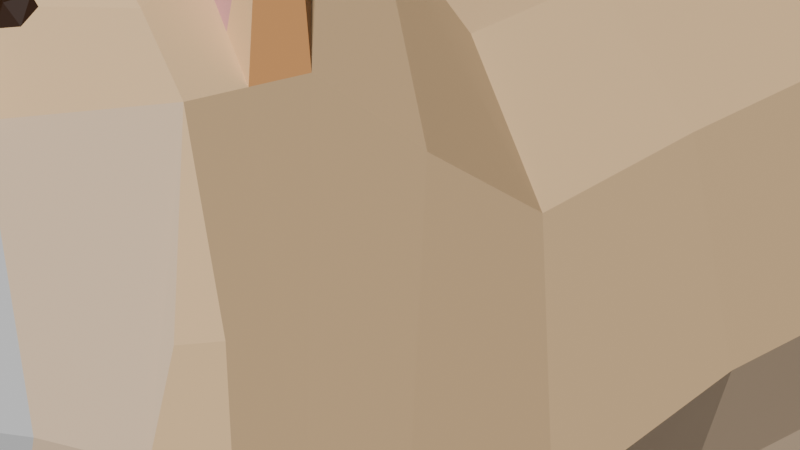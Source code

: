 # Source: pomeranian.blend  (saved by Blender 4.3.34; exported with 4.5.12 LTS)
import bpy
from mathutils import Matrix  # noqa: F401  (used for matrix-valued properties, if any)

bpy.ops.wm.read_factory_settings(use_empty=True)
scene = bpy.context.scene
scene.name = 'Scene'

# ---- collections
col_collection = bpy.data.collections.new('Collection'); scene.collection.children.link(col_collection)

# ---- materials (node trees are filled in below, after node groups)
mat_material = bpy.data.materials.new('Material')
mat_pink = bpy.data.materials.new('pink')
mat_ginger = bpy.data.materials.new('ginger')
mat_dark_ginger = bpy.data.materials.new('dark ginger')
mat_black = bpy.data.materials.new('black')
mat_dark_brown = bpy.data.materials.new('dark brown')
mat_light_ginger = bpy.data.materials.new('light ginger')
mat_cream = bpy.data.materials.new('cream')

# ---- material node trees
mat_material.use_nodes = True; mat_material.node_tree.nodes.clear()
_N = mat_material.node_tree.nodes; _L = mat_material.node_tree.links
n0 = _N.new('ShaderNodeBsdfPrincipled'); n0.name = 'Principled BSDF'; n0.location = (10, 300)
n1 = _N.new('ShaderNodeOutputMaterial'); n1.name = 'Material Output'; n1.location = (300, 300)
_L.new(n0.outputs[0], n1.inputs[0])
n1.is_active_output = True
mat_pink.use_nodes = True; mat_pink.node_tree.nodes.clear()
_N = mat_pink.node_tree.nodes; _L = mat_pink.node_tree.links
n0 = _N.new('ShaderNodeBsdfPrincipled'); n0.name = 'Principled BSDF'; n0.location = (10, 300)
n0.inputs[0].default_value = (0.8004, 0.3853, 0.3853, 1.0)
n1 = _N.new('ShaderNodeOutputMaterial'); n1.name = 'Material Output'; n1.location = (300, 300)
_L.new(n0.outputs[0], n1.inputs[0])
n1.is_active_output = True
mat_ginger.use_nodes = True; mat_ginger.node_tree.nodes.clear()
_N = mat_ginger.node_tree.nodes; _L = mat_ginger.node_tree.links
n0 = _N.new('ShaderNodeBsdfPrincipled'); n0.name = 'Principled BSDF'; n0.location = (10, 300)
n0.inputs[0].default_value = (1.0, 0.6724, 0.3613, 1.0)
n1 = _N.new('ShaderNodeOutputMaterial'); n1.name = 'Material Output'; n1.location = (300, 300)
_L.new(n0.outputs[0], n1.inputs[0])
n1.is_active_output = True
mat_dark_ginger.use_nodes = True; mat_dark_ginger.node_tree.nodes.clear()
_N = mat_dark_ginger.node_tree.nodes; _L = mat_dark_ginger.node_tree.links
n0 = _N.new('ShaderNodeBsdfPrincipled'); n0.name = 'Principled BSDF'; n0.location = (10, 300)
n0.inputs[0].default_value = (0.9857, 0.4635, 0.1687, 1.0)
n1 = _N.new('ShaderNodeOutputMaterial'); n1.name = 'Material Output'; n1.location = (300, 300)
_L.new(n0.outputs[0], n1.inputs[0])
n1.is_active_output = True
mat_black.use_nodes = True; mat_black.node_tree.nodes.clear()
_N = mat_black.node_tree.nodes; _L = mat_black.node_tree.links
n0 = _N.new('ShaderNodeBsdfPrincipled'); n0.name = 'Principled BSDF'; n0.location = (10, 300)
n0.inputs[0].default_value = (0.0, 0.0, 0.0, 1.0)
n1 = _N.new('ShaderNodeOutputMaterial'); n1.name = 'Material Output'; n1.location = (300, 300)
_L.new(n0.outputs[0], n1.inputs[0])
n1.is_active_output = True
mat_dark_brown.use_nodes = True; mat_dark_brown.node_tree.nodes.clear()
_N = mat_dark_brown.node_tree.nodes; _L = mat_dark_brown.node_tree.links
n0 = _N.new('ShaderNodeBsdfPrincipled'); n0.name = 'Principled BSDF'; n0.location = (10, 300)
n0.inputs[0].default_value = (0.03193, 0.008696, 0.0, 1.0)
n1 = _N.new('ShaderNodeOutputMaterial'); n1.name = 'Material Output'; n1.location = (300, 300)
_L.new(n0.outputs[0], n1.inputs[0])
n1.is_active_output = True
mat_light_ginger.use_nodes = True; mat_light_ginger.node_tree.nodes.clear()
_N = mat_light_ginger.node_tree.nodes; _L = mat_light_ginger.node_tree.links
n0 = _N.new('ShaderNodeBsdfPrincipled'); n0.name = 'Principled BSDF'; n0.location = (10, 300)
n0.inputs[0].default_value = (1.0, 0.7379, 0.4969, 1.0)
n1 = _N.new('ShaderNodeOutputMaterial'); n1.name = 'Material Output'; n1.location = (300, 300)
_L.new(n0.outputs[0], n1.inputs[0])
n1.is_active_output = True
mat_cream.use_nodes = True; mat_cream.node_tree.nodes.clear()
_N = mat_cream.node_tree.nodes; _L = mat_cream.node_tree.links
n0 = _N.new('ShaderNodeBsdfPrincipled'); n0.name = 'Principled BSDF'; n0.location = (10, 300)
n0.inputs[0].default_value = (1.0, 0.9297, 0.876, 1.0)
n1 = _N.new('ShaderNodeOutputMaterial'); n1.name = 'Material Output'; n1.location = (300, 300)
_L.new(n0.outputs[0], n1.inputs[0])
n1.is_active_output = True

# ---- world
world_world = bpy.data.worlds.new('World'); scene.world = world_world
world_world.use_nodes = True; world_world.node_tree.nodes.clear()
_N = world_world.node_tree.nodes; _L = world_world.node_tree.links
n0 = _N.new('ShaderNodeOutputWorld'); n0.name = 'World Output'; n0.location = (300, 300)
n1 = _N.new('ShaderNodeBackground'); n1.name = 'Background'; n1.location = (10, 300)
n1.inputs[0].default_value = (0.05088, 0.05088, 0.05088, 1.0)
_L.new(n1.outputs[0], n0.inputs[0])
n0.is_active_output = True
world_world.color = (0.05088, 0.05088, 0.05088)
world_world.sun_shadow_jitter_overblur = 0.0

# ---- cameras
cam_camera = bpy.data.cameras.new('Camera')
cam_camera.clip_end = 100.0
cam_camera.lens = 133.4
cam_camera.ortho_scale = 7.314

# ---- meshes
me_plane_001 = bpy.data.meshes.new('Plane.001')
me_plane_001.from_pydata([(4.371e-08, -0.2224, 1.078), (0.0, -0.4285, -1.328), (0.0, 0.4168, 1.107), (-4.371e-08, 0.6209, -1.029), (4.371e-08, -0.6695, 1.661), (0.0, -1.25, -1.302), (4.371e-08, 1.35, 1.156), (-4.371e-08, 1.573, -1.049), (0.0008536, 1.976, 0.8872), (0.001306, 2.376, -0.9898), (4.371e-08, -1.175, 1.943), (-4.371e-08, -1.729, -1.204), (0.001506, -2.033, 1.497), (0.0, -2.235, -0.6987), (1.118e-09, -2.18, 0.8789), (1.812e-06, -2.381, 1.418), (3.631e-05, -2.456, 1.162), (-0.001506, -1.754, 1.823), (0.0, -1.995, -1.026), (0.5845, 0.4384, 0.9827), (0.5845, -0.2008, 0.9535), (1.044, -0.2992, 0.454), (0.1732, -0.4285, -1.328), (0.3659, 0.6209, -1.029), (1.044, 0.4732, 0.5171), (1.044, -0.8507, 0.8639), (0.1732, -1.401, -1.381), (0.5845, -0.6479, 1.537), (1.044, 1.412, 0.5469), (0.5845, 1.372, 1.031), (0.3659, 1.573, -1.049), (0.4254, 2.198, 0.6049), (0.199, 2.091, 0.7843), (0.3646, 2.513, -0.9315), (0.9999, -1.31, 1.268), (0.538, -1.761, -1.204), (0.3455, -1.126, 1.863), (0.36, -2.111, 1.142), (0.4156, -2.182, -0.705), (0.3372, -2.026, 1.42), (0.3874, -1.731, 1.795), (0.9559, -1.789, 1.301), (0.6166, -2.012, -1.015), (0.193, -2.378, 1.417), (0.193, -2.454, 1.161), (1.214, -0.3911, -0.6029), (0.8367, -0.4318, -1.357), (0.9816, 0.6176, -1.058), (1.214, -1.102, -0.4315), (0.8367, -1.404, -1.41), (0.9816, 1.57, -1.078), (0.9816, 2.357, -0.9604), (1.214, 0.5571, -0.4254), (1.214, 1.504, -0.4246), (1.138, 2.397, -0.2649), (1.214, -1.549, -0.2542), (0.8171, -1.762, -1.18), (1.214, -1.846, -0.05709), (0.7583, -1.917, -1.079), (0.535, -1.043, -1.789), (0.535, -0.7378, -1.789), (0.727, -1.044, -1.789), (0.727, -0.739, -1.789), (0.535, -1.067, -1.932), (0.535, -0.8134, -1.932), (0.727, -1.068, -1.932), (0.727, -0.8144, -1.932), (0.535, -1.092, -2.114), (0.535, -0.8383, -2.119), (0.727, -1.093, -2.114), (0.727, -0.8393, -2.119), (0.7012, 1.813, -1.624), (0.7012, 2.024, -1.624), (0.7012, 2.198, -1.624), (0.8932, 1.813, -1.624), (0.8932, 2.023, -1.624), (0.8932, 2.198, -1.624), (0.7012, 1.813, -1.624), (0.7012, 2.024, -1.624), (0.7012, 2.198, -1.624), (0.8932, 1.813, -1.624), (0.8932, 2.023, -1.624), (0.8932, 2.198, -1.624), (0.7012, 1.95, -1.923), (0.7012, 2.088, -1.923), (0.7012, 2.203, -1.923), (0.8932, 1.949, -1.923), (0.8932, 2.088, -1.923), (0.8932, 2.202, -1.923), (0.7012, 1.912, -2.122), (0.7012, 2.051, -2.122), (0.7012, 2.165, -2.122), (0.8932, 1.912, -2.122), (0.8932, 2.05, -2.122), (0.8932, 2.165, -2.122), (0.5346, -1.152, -2.0), (0.7266, -1.153, -2.0), (0.5346, -1.166, -2.114), (0.7266, -1.167, -2.114), (0.5877, 1.856, -2.0), (0.5877, 1.834, -2.117), (0.7797, 1.856, -2.0), (0.7797, 1.834, -2.117), (1.054, 2.167, 0.382), (0.5851, 1.998, 0.7596), (-0.0008537, 2.056, 0.843), (0.0, 2.285, 0.4025), (0.0, 2.998, 0.6133), (0.0, 2.018, 0.9262), (0.6917, 2.606, 0.8074), (0.2383, 2.165, 0.8987), (0.0, 3.184, 1.238), (0.0, 1.979, 1.01), (0.7546, 2.663, 1.219), (0.2143, 2.149, 1.065), (0.0, 3.031, 1.852), (0.0, 1.907, 1.058), (0.7845, 2.508, 1.59), (0.1784, 2.055, 1.193), (0.0, 2.658, 2.407), (0.0, 1.824, 1.151), (0.8251, 2.205, 1.902), (0.122, 1.886, 1.28), (0.0, 2.169, 2.689), (0.0, 1.663, 1.182), (0.8316, 1.867, 2.023), (0.07215, 1.709, 1.312), (0.0, 1.886, 2.711), (0.0, 1.416, 1.204), (0.7715, 1.605, 2.091), (0.06451, 1.458, 1.429), (0.0, 1.518, 2.282), (0.0, 1.23, 1.361), (0.5615, 1.346, 1.903), (0.1293, 1.256, 1.498), (0.0, 1.236, 1.804), (0.0, 1.174, 1.606), (0.2674, 1.199, 1.723), (0.1746, 1.18, 1.636), (0.7614, -1.095, 1.54), (0.9786, -1.55, 1.285), (0.3657, -1.422, 1.824), (0.7375, -1.766, 1.535), (0.6807, -1.484, 1.588), (0.7042, -1.214, 1.864), (0.9386, -1.297, 1.707), (0.9316, -1.471, 1.707), (0.4698, -1.223, 2.02), (0.5078, -1.436, 1.985), (0.6655, -1.366, 1.744), (0.6942, -1.359, 2.04), (0.8158, -1.386, 1.928), (0.8118, -1.491, 1.928), (0.5618, -1.338, 2.129), (0.5833, -1.465, 2.109), (0.7029, -1.475, 2.03), (1.021, -2.033, 0.1503), (0.6261, -2.183, 0.1445), (0.0, -2.432, 0.06506), (0.4599, 2.544, -0.1099), (0.0, 2.43, -0.3487), (0.5362, 1.345, -1.44), (0.9373, 1.334, -1.45), (0.8268, -1.43, 1.721), (0.6903, -1.438, 1.933), (0.8466, -1.521, 1.419), (0.4976, -1.448, 1.725), (0.5894, -1.4, 1.86), (0.0, -2.395, 1.366), (0.0, -2.44, 1.206), (0.09902, -2.394, 1.365), (0.09914, -2.439, 1.206), (0.0, -2.431, 1.376), (0.0, -2.477, 1.217), (0.07972, -2.443, 1.328), (0.07966, -2.462, 1.265), (0.4493, -1.938, 1.502), (0.2268, -2.027, 1.476), (0.3477, -1.919, 1.557), (0.3406, -1.993, 1.499), (0.4123, -1.982, 1.437), (0.267, -2.028, 1.448), (0.2649, -1.972, 1.541), (0.4096, -1.935, 1.531), (1.08, -0.4258, -1.071), (1.112, -1.236, -0.942), (1.062, -1.946, 0.5637), (1.159, -1.82, 0.5701)], [], [(34, 140, 41, 187, 57, 55), (21, 20, 27, 25), (24, 21, 45, 52), (49, 26, 59, 61), (29, 28, 103, 104), (19, 24, 28, 29), (21, 25, 48, 45), (20, 21, 24, 19), (25, 27, 36, 139, 34), (28, 24, 52, 53), (41, 142, 176, 180, 39, 37), (42, 156, 157, 38), (37, 39, 43, 44), (35, 26, 49, 56), (143, 166, 141, 40, 142), (31, 32, 110, 109), (12, 15, 43, 39, 181, 177), (7, 9, 33, 30), (11, 5, 26, 35), (16, 14, 37, 44), (8, 6, 29, 104), (14, 158, 157, 37), (0, 4, 27, 20), (10, 17, 40, 141, 36), (5, 1, 22, 26), (17, 12, 177, 182, 178, 40), (13, 18, 42, 38), (2, 0, 20, 19), (3, 7, 30, 23), (18, 11, 35, 42), (6, 2, 19, 29), (4, 10, 36, 27), (1, 3, 23, 22), (9, 160, 159, 33), (45, 184, 46, 47, 52), (52, 47, 50, 53), (53, 50, 51, 54), (46, 184, 185, 49), (49, 185, 48, 55, 56), (56, 55, 57, 58), (50, 47, 162, 74, 75), (41, 186, 187), (42, 35, 56, 58), (22, 23, 47, 46), (33, 159, 54, 51), (25, 34, 55, 48), (103, 28, 53, 54), (30, 33, 73, 72), (62, 61, 65, 66), (22, 46, 62, 60), (46, 49, 61, 62), (26, 22, 60, 59), (64, 66, 70, 68), (59, 60, 64, 63), (60, 62, 66, 64), (61, 59, 63, 65), (67, 68, 70, 69), (63, 67, 97, 95), (66, 65, 69, 70), (63, 64, 68, 67), (74, 71, 77, 80), (71, 72, 78, 77), (47, 23, 161, 162), (33, 51, 76, 73), (51, 50, 75, 76), (23, 30, 72, 71, 161), (81, 80, 86, 87), (79, 82, 88, 85), (76, 75, 81, 82), (72, 73, 79, 78), (73, 76, 82, 79), (75, 74, 80, 81), (88, 87, 93, 94), (86, 83, 99, 101), (77, 78, 84, 83), (80, 77, 83, 86), (82, 81, 87, 88), (78, 79, 85, 84), (89, 90, 93, 92), (90, 91, 94, 93), (84, 85, 91, 90), (85, 88, 94, 91), (87, 86, 92, 93), (83, 84, 90, 89), (96, 95, 97, 98), (65, 63, 95, 96), (69, 65, 96, 98), (67, 69, 98, 97), (101, 99, 100, 102), (92, 86, 101, 102), (89, 92, 102, 100), (83, 89, 100, 99), (31, 32, 104, 103), (32, 105, 8, 104), (110, 108, 112, 114), (32, 105, 108, 110), (106, 31, 109, 107), (111, 113, 117, 115), (107, 109, 113, 111), (109, 110, 114, 113), (118, 116, 120, 122), (113, 114, 118, 117), (114, 112, 116, 118), (119, 121, 125, 123), (115, 117, 121, 119), (117, 118, 122, 121), (123, 125, 129, 127), (121, 122, 126, 125), (122, 120, 124, 126), (127, 129, 133, 131), (125, 126, 130, 129), (126, 124, 128, 130), (131, 133, 137, 135), (129, 130, 134, 133), (130, 128, 132, 134), (135, 137, 138, 136), (133, 134, 138, 137), (134, 132, 136, 138), (140, 165, 143, 142, 41), (36, 141, 148, 147), (34, 139, 144, 145), (144, 147, 153, 150), (148, 167, 164, 155, 154), (140, 34, 145, 146), (139, 36, 147, 144), (141, 166, 167, 148), (143, 165, 163, 149), (151, 150, 155, 152), (150, 153, 154, 155), (145, 144, 150, 151), (149, 163, 164), (147, 148, 154, 153), (146, 145, 151, 152), (57, 156, 42, 58), (157, 158, 13, 38), (157, 156, 186, 41, 37), (106, 160, 159, 31), (54, 159, 31, 103), (162, 161, 71, 74), (164, 163, 146, 152, 155), (163, 165, 140, 146), (167, 166, 143, 149), (164, 167, 149), (15, 168, 170, 171, 169, 16, 44, 43), (171, 170, 174, 175), (173, 175, 174, 172), (169, 171, 175, 173), (170, 168, 172, 174), (39, 180, 179), (179, 181, 39), (178, 182, 179), (178, 183, 176, 142, 40), (179, 182, 181), (182, 177, 181), (179, 183, 178), (179, 180, 183), (180, 176, 183), (185, 184, 45, 48), (187, 186, 156, 57)])
me_plane_001.polygons.foreach_set('material_index', [2, 2, 2, 2, 2, 2, 2, 2, 2, 2, 2, 6, 6, 2, 2, 2, 6, 0, 0, 0, 2, 0, 2, 2, 0, 2, 0, 2, 0, 0, 2, 2, 0, 0, 6, 6, 6, 6, 6, 6, 6, 2, 2, 0, 7, 2, 2, 0, 2, 2, 6, 0, 0, 0, 2, 2, 0, 0, 0, 0, 0, 0, 0, 7, 6, 0, 2, 2, 0, 0, 0, 0, 0, 0, 0, 2, 2, 0, 0, 0, 0, 0, 0, 0, 0, 0, 0, 0, 0, 0, 0, 0, 7, 2, 3, 3, 7, 0, 7, 2, 3, 2, 3, 0, 0, 2, 0, 2, 3, 0, 2, 3, 0, 2, 3, 0, 2, 3, 2, 3, 3, 3, 2, 3, 3, 2, 1, 3, 3, 3, 1, 3, 3, 6, 0, 6, 0, 7, 0, 2, 2, 1, 1, 6, 4, 4, 4, 4, 5, 5, 5, 2, 5, 5, 5, 5, 5, 6, 2])
_uv = me_plane_001.uv_layers.new(name='UVMap')
_uv.uv.foreach_set('vector', [0.2761, 0.0, 0.2761, 0.0, 0.2761, 0.0, 0.5062, 0.0, 0.7036, 0.0, 0.7036, 0.0, 0.2761, 0.0, 0.0, 0.0, 0.0, 0.0, 0.2761, 0.0, 0.2761, 1.0, 0.2761, 0.0, 0.7036, 0.0, 0.7036, 1.0, 1.0, 0.0, 1.0, 0.0, 1.0, 0.0, 1.0, 0.0, 0.0, 1.0, 0.2761, 1.0, 0.2761, 1.0, 0.0, 1.0, 0.0, 1.0, 0.2761, 1.0, 0.2761, 1.0, 0.0, 1.0, 0.2761, 0.0, 0.2761, 0.0, 0.7036, 0.0, 0.7036, 0.0, 0.0, 0.0, 0.2761, 0.0, 0.2761, 1.0, 0.0, 1.0, 0.2761, 0.0, 0.0, 0.0, 0.0, 0.0, 0.1381, 0.0, 0.2761, 0.0, 0.2761, 1.0, 0.2761, 1.0, 0.7036, 1.0, 0.7036, 1.0, 0.2761, 0.0, 0.1296, 0.0, 0.0311, 0.0, 0.01643, 0.0, 0.01288, 0.0, 0.2761, 0.0, 1.0, 0.0, 0.6105, 0.0, 0.6684, 0.0, 1.0, 0.0, 0.2761, 0.0, 0.01288, 0.0, 1.369e-05, 0.0, 0.4539, 0.0, 1.0, 0.0, 1.0, 0.0, 1.0, 0.0, 1.0, 0.0, 0.1103, 0.0, 0.04616, 0.0, 0.0, 0.0, 0.0, 0.0, 0.1296, 0.0, 0.2561, 1.0, 0.04977, 1.0, 0.04977, 1.0, 0.2561, 1.0, 0.0, 0.0, 0.0, 0.0, 1.369e-05, 0.0, 0.01288, 0.0, 0.0, 0.0, 0.0, 0.0, 1.0, 1.0, 1.0, 1.0, 1.0, 1.0, 1.0, 1.0, 1.0, 0.0, 1.0, 0.0, 1.0, 0.0, 1.0, 0.0, 0.4872, 0.0, 0.4872, 0.0, 0.2761, 0.0, 0.4539, 0.0, 0.0, 1.0, 0.0, 1.0, 0.0, 1.0, 0.0, 1.0, 0.4872, 0.0, 0.7464, 0.0, 0.6684, 0.0, 0.2761, 0.0, 0.0, 0.0, 0.0, 0.0, 0.0, 0.0, 0.0, 0.0, 0.0, 0.0, 0.0, 0.0, 0.0, 0.0, 0.0, 0.0, 0.0, 0.0, 1.0, 0.0, 1.0, 0.0, 1.0, 0.0, 1.0, 0.0, 0.0, 0.0, 0.0, 0.0, 0.0, 0.0, 0.0, 0.0, 0.0, 0.0, 0.0, 0.0, 1.0, 0.0, 1.0, 0.0, 1.0, 0.0, 1.0, 0.0, 0.0, 1.0, 0.0, 0.0, 0.0, 0.0, 0.0, 1.0, 1.0, 1.0, 1.0, 1.0, 1.0, 1.0, 1.0, 1.0, 1.0, 0.0, 1.0, 0.0, 1.0, 0.0, 1.0, 0.0, 0.0, 1.0, 0.0, 1.0, 0.0, 1.0, 0.0, 1.0, 0.0, 0.0, 0.0, 0.0, 0.0, 0.0, 0.0, 0.0, 1.0, 0.0, 1.0, 1.0, 1.0, 1.0, 1.0, 0.0, 1.0, 1.0, 0.7513, 1.0, 0.7398, 1.0, 1.0, 1.0, 0.7036, 0.0, 0.8747, 0.0, 1.0, 0.0, 1.0, 1.0, 0.7036, 1.0, 0.7036, 1.0, 1.0, 1.0, 1.0, 1.0, 0.7036, 1.0, 0.7036, 1.0, 1.0, 1.0, 1.0, 1.0, 0.7036, 1.0, 1.0, 0.0, 0.8747, 0.0, 0.8486, 0.0, 1.0, 0.0, 1.0, 0.0, 0.8486, 0.0, 0.7036, 0.0, 0.7036, 0.0, 1.0, 0.0, 1.0, 0.0, 0.7036, 0.0, 0.7036, 0.0, 1.0, 0.0, 1.0, 1.0, 1.0, 1.0, 1.0, 1.0, 1.0, 1.0, 1.0, 1.0, 0.2761, 0.0, 0.4904, 0.0, 0.5062, 0.0, 1.0, 0.0, 1.0, 0.0, 1.0, 0.0, 1.0, 0.0, 1.0, 0.0, 1.0, 1.0, 1.0, 1.0, 1.0, 0.0, 1.0, 1.0, 0.7398, 1.0, 0.7036, 1.0, 1.0, 1.0, 0.2761, 0.0, 0.2761, 0.0, 0.7036, 0.0, 0.7036, 0.0, 0.2761, 1.0, 0.2761, 1.0, 0.7036, 1.0, 0.7036, 1.0, 1.0, 1.0, 1.0, 1.0, 1.0, 1.0, 1.0, 1.0, 1.0, 0.0, 1.0, 0.0, 1.0, 0.0, 1.0, 0.0, 1.0, 0.0, 1.0, 0.0, 1.0, 0.0, 1.0, 0.0, 1.0, 0.0, 1.0, 0.0, 1.0, 0.0, 1.0, 0.0, 1.0, 0.0, 1.0, 0.0, 1.0, 0.0, 1.0, 0.0, 1.0, 0.0, 1.0, 0.0, 1.0, 0.0, 1.0, 0.0, 1.0, 0.0, 1.0, 0.0, 1.0, 0.0, 1.0, 0.0, 1.0, 0.0, 1.0, 0.0, 1.0, 0.0, 1.0, 0.0, 1.0, 0.0, 1.0, 0.0, 1.0, 0.0, 1.0, 0.0, 1.0, 0.0, 1.0, 0.0, 1.0, 0.0, 1.0, 0.0, 1.0, 0.0, 1.0, 0.0, 1.0, 0.0, 1.0, 0.0, 1.0, 0.0, 1.0, 0.0, 1.0, 0.0, 1.0, 0.0, 1.0, 0.0, 1.0, 0.0, 1.0, 0.0, 1.0, 0.0, 1.0, 1.0, 1.0, 1.0, 1.0, 1.0, 1.0, 1.0, 1.0, 1.0, 1.0, 1.0, 1.0, 1.0, 1.0, 1.0, 1.0, 1.0, 1.0, 1.0, 1.0, 1.0, 1.0, 1.0, 1.0, 1.0, 1.0, 1.0, 1.0, 1.0, 1.0, 1.0, 1.0, 1.0, 1.0, 1.0, 1.0, 1.0, 1.0, 1.0, 1.0, 1.0, 1.0, 1.0, 1.0, 1.0, 1.0, 1.0, 1.0, 1.0, 1.0, 1.0, 1.0, 1.0, 1.0, 1.0, 1.0, 1.0, 1.0, 1.0, 1.0, 1.0, 1.0, 1.0, 1.0, 1.0, 1.0, 1.0, 1.0, 1.0, 1.0, 1.0, 1.0, 1.0, 1.0, 1.0, 1.0, 1.0, 1.0, 1.0, 1.0, 1.0, 1.0, 1.0, 1.0, 1.0, 1.0, 1.0, 1.0, 1.0, 1.0, 1.0, 1.0, 1.0, 1.0, 1.0, 1.0, 1.0, 1.0, 1.0, 1.0, 1.0, 1.0, 1.0, 1.0, 1.0, 1.0, 1.0, 1.0, 1.0, 1.0, 1.0, 1.0, 1.0, 1.0, 1.0, 1.0, 1.0, 1.0, 1.0, 1.0, 1.0, 1.0, 1.0, 1.0, 1.0, 1.0, 1.0, 1.0, 1.0, 1.0, 1.0, 1.0, 1.0, 1.0, 1.0, 1.0, 1.0, 1.0, 1.0, 1.0, 1.0, 1.0, 1.0, 1.0, 1.0, 1.0, 1.0, 1.0, 1.0, 1.0, 1.0, 1.0, 1.0, 1.0, 1.0, 1.0, 1.0, 1.0, 1.0, 1.0, 1.0, 1.0, 1.0, 1.0, 1.0, 1.0, 1.0, 1.0, 1.0, 1.0, 1.0, 1.0, 1.0, 1.0, 1.0, 1.0, 1.0, 1.0, 1.0, 1.0, 1.0, 1.0, 1.0, 1.0, 1.0, 1.0, 1.0, 1.0, 1.0, 1.0, 1.0, 1.0, 1.0, 1.0, 0.0, 1.0, 0.0, 1.0, 0.0, 1.0, 0.0, 1.0, 0.0, 1.0, 0.0, 1.0, 0.0, 1.0, 0.0, 1.0, 0.0, 1.0, 0.0, 1.0, 0.0, 1.0, 0.0, 1.0, 0.0, 1.0, 0.0, 1.0, 0.0, 1.0, 0.0, 1.0, 1.0, 1.0, 1.0, 1.0, 1.0, 1.0, 1.0, 1.0, 1.0, 1.0, 1.0, 1.0, 1.0, 1.0, 1.0, 1.0, 1.0, 1.0, 1.0, 1.0, 1.0, 1.0, 1.0, 1.0, 1.0, 1.0, 1.0, 1.0, 1.0, 1.0, 1.0, 0.2561, 1.0, 0.04977, 1.0, 0.0, 1.0, 0.2761, 1.0, 0.04977, 1.0, 0.04007, 1.0, 0.0, 1.0, 0.0, 1.0, 0.04977, 1.0, 0.04007, 1.0, 0.04007, 1.0, 0.04977, 1.0, 0.04977, 1.0, 0.04007, 1.0, 0.04007, 1.0, 0.04977, 1.0, 0.4452, 1.0, 0.2561, 1.0, 0.2561, 1.0, 0.4452, 1.0, 0.4452, 1.0, 0.2561, 1.0, 0.2561, 1.0, 0.4452, 1.0, 0.4452, 1.0, 0.2561, 1.0, 0.2561, 1.0, 0.4452, 1.0, 0.2561, 1.0, 0.04977, 1.0, 0.04977, 1.0, 0.2561, 1.0, 0.04977, 1.0, 0.04007, 1.0, 0.04007, 1.0, 0.04977, 1.0, 0.2561, 1.0, 0.04977, 1.0, 0.04977, 1.0, 0.2561, 1.0, 0.04977, 1.0, 0.04007, 1.0, 0.04007, 1.0, 0.04977, 1.0, 0.4452, 1.0, 0.2561, 1.0, 0.2561, 1.0, 0.4452, 1.0, 0.4452, 1.0, 0.2561, 1.0, 0.2561, 1.0, 0.4452, 1.0, 0.2561, 1.0, 0.04977, 1.0, 0.04977, 1.0, 0.2561, 1.0, 0.4452, 1.0, 0.2561, 1.0, 0.2561, 1.0, 0.4452, 1.0, 0.2561, 1.0, 0.04977, 1.0, 0.04977, 1.0, 0.2561, 1.0, 0.04977, 1.0, 0.04007, 1.0, 0.04007, 1.0, 0.04977, 1.0, 0.4452, 1.0, 0.2561, 1.0, 0.2561, 1.0, 0.4452, 1.0, 0.2561, 1.0, 0.04977, 1.0, 0.04977, 1.0, 0.2561, 1.0, 0.04977, 1.0, 0.04007, 1.0, 0.04007, 1.0, 0.04977, 1.0, 0.4452, 1.0, 0.2561, 1.0, 0.2561, 1.0, 0.4452, 1.0, 0.2561, 1.0, 0.04977, 1.0, 0.04977, 1.0, 0.2561, 1.0, 0.04977, 1.0, 0.04007, 1.0, 0.04007, 1.0, 0.04977, 1.0, 0.4452, 1.0, 0.2561, 1.0, 0.04977, 1.0, 0.04007, 1.0, 0.2561, 1.0, 0.04977, 1.0, 0.04977, 1.0, 0.2561, 1.0, 0.04977, 1.0, 0.04007, 1.0, 0.04007, 1.0, 0.04977, 1.0, 0.2761, 0.0, 0.2026, 0.0, 0.1103, 0.0, 0.1296, 0.0, 0.2761, 0.0, 0.0, 0.0, 0.0, 0.0, 0.0, 0.0, 0.0, 0.0, 0.2761, 0.0, 0.1381, 0.0, 0.1381, 0.0, 0.2761, 0.0, 0.1381, 0.0, 0.0, 0.0, 0.0, 0.0, 0.1381, 0.0, 0.0, 0.0, 0.05835, 0.0, 0.1295, 0.0, 0.1381, 0.0, 0.0, 0.0, 0.2761, 0.0, 0.2761, 0.0, 0.2761, 0.0, 0.2761, 0.0, 0.1381, 0.0, 0.0, 0.0, 0.0, 0.0, 0.1381, 0.0, 0.0, 0.0, 0.04616, 0.0, 0.05835, 0.0, 0.0, 0.0, 0.1103, 0.0, 0.2026, 0.0, 0.2118, 0.0, 0.1128, 0.0, 0.2761, 0.0, 0.1381, 0.0, 0.1381, 0.0, 0.2761, 0.0, 0.1381, 0.0, 0.0, 0.0, 0.0, 0.0, 0.1381, 0.0, 0.2761, 0.0, 0.1381, 0.0, 0.1381, 0.0, 0.2761, 0.0, 0.1128, 0.0, 0.2118, 0.0, 0.1295, 0.0, 0.0, 0.0, 0.0, 0.0, 0.0, 0.0, 0.0, 0.0, 0.2761, 0.0, 0.2761, 0.0, 0.2761, 0.0, 0.2761, 0.0, 0.7036, 0.0, 0.6105, 0.0, 1.0, 0.0, 1.0, 0.0, 0.6684, 0.0, 0.7464, 0.0, 1.0, 0.0, 1.0, 0.0, 0.6684, 0.0, 0.6105, 0.0, 0.4904, 0.0, 0.2761, 0.0, 0.2761, 0.0, 0.4452, 1.0, 0.7513, 1.0, 0.7398, 1.0, 0.2561, 1.0, 0.7036, 1.0, 0.7398, 1.0, 0.2561, 1.0, 0.2761, 1.0, 1.0, 1.0, 1.0, 1.0, 1.0, 1.0, 1.0, 1.0, 0.1295, 0.0, 0.2118, 0.0, 0.2761, 0.0, 0.2761, 0.0, 0.1381, 0.0, 0.2118, 0.0, 0.2026, 0.0, 0.2761, 0.0, 0.2761, 0.0, 0.05835, 0.0, 0.04616, 0.0, 0.1103, 0.0, 0.1128, 0.0, 0.1295, 0.0, 0.05835, 0.0, 0.1128, 0.0, 0.0, 0.0, 0.1948, 0.0, 0.1906, 0.0, 0.3386, 0.0, 0.3447, 0.0, 0.4872, 0.0, 0.4539, 0.0, 1.369e-05, 0.0, 0.3386, 0.0, 0.1906, 0.0, 0.1906, 0.0, 0.3386, 0.0, 0.3447, 0.0, 0.3386, 0.0, 0.1906, 0.0, 0.1948, 0.0, 0.3447, 0.0, 0.3386, 0.0, 0.3386, 0.0, 0.3447, 0.0, 0.1906, 0.0, 0.1948, 0.0, 0.1948, 0.0, 0.1906, 0.0, 0.01288, 0.0, 0.01643, 0.0, 0.0, 0.0, 0.0, 0.0, 0.0, 0.0, 0.01288, 0.0, 0.0, 0.0, 0.0, 0.0, 0.0, 0.0, 0.0, 0.0, 0.01643, 0.0, 0.0311, 0.0, 0.1296, 0.0, 0.0, 0.0, 0.0, 0.0, 0.0, 0.0, 0.0, 0.0, 0.0, 0.0, 0.0, 0.0, 0.0, 0.0, 0.0, 0.0, 0.01643, 0.0, 0.0, 0.0, 0.0, 0.0, 0.01643, 0.0, 0.01643, 0.0, 0.01643, 0.0, 0.0311, 0.0, 0.01643, 0.0, 0.8486, 0.0, 0.8747, 0.0, 0.7036, 0.0, 0.7036, 0.0, 0.5062, 0.0, 0.4904, 0.0, 0.6105, 0.0, 0.7036, 0.0])
me_plane_001.materials.append(mat_material)
me_plane_001.materials.append(mat_pink)
me_plane_001.materials.append(mat_ginger)
me_plane_001.materials.append(mat_dark_ginger)
me_plane_001.materials.append(mat_black)
me_plane_001.materials.append(mat_dark_brown)
me_plane_001.materials.append(mat_light_ginger)
me_plane_001.materials.append(mat_cream)
me_plane_001.update()
me_plane_001.normals_split_custom_set([tuple(v) for v in zip(*[iter([0.9851, 0.06698, 0.1586, 0.9851, 0.06698, 0.1586, 0.9851, 0.06698, 0.1586, 0.9851, 0.06698, 0.1586, 0.9851, 0.06698, 0.1586, 0.9851, 0.06698, 0.1586, 0.7504, 0.4661, 0.4687, 0.7504, 0.4661, 0.4687, 0.7504, 0.4661, 0.4687, 0.7504, 0.4661, 0.4687, 0.9857, -0.02338, 0.1672, 0.9857, -0.02338, 0.1672, 0.9857, -0.02338, 0.1672, 0.9857, -0.02338, 0.1672, -0.02718, -0.7345, -0.678, -0.02718, -0.7345, -0.678, -0.02718, -0.7345, -0.678, -0.02718, -0.7345, -0.678, 0.6342, 0.2288, 0.7385, 0.6342, 0.2288, 0.7385, 0.6342, 0.2288, 0.7385, 0.6342, 0.2288, 0.7385, 0.7194, -0.02908, 0.694, 0.7194, -0.02908, 0.694, 0.7194, -0.02908, 0.694, 0.7194, -0.02908, 0.694, 0.9891, 0.06145, 0.1335, 0.9891, 0.06145, 0.1335, 0.9891, 0.06145, 0.1335, 0.9891, 0.06145, 0.1335, 0.7218, -0.04513, 0.6906, 0.7218, -0.04513, 0.6906, 0.7218, -0.04513, 0.6906, 0.7218, -0.04513, 0.6906, 0.7683, 0.3079, 0.5611, 0.7683, 0.3079, 0.5611, 0.7683, 0.3079, 0.5611, 0.7683, 0.3079, 0.5611, 0.7683, 0.3079, 0.5611, 0.9847, -0.00282, 0.1741, 0.9847, -0.00282, 0.1741, 0.9847, -0.00282, 0.1741, 0.9847, -0.00282, 0.1741, 0.3987, -0.8449, 0.3567, 0.3987, -0.8449, 0.3567, 0.3987, -0.8449, 0.3567, 0.3987, -0.8449, 0.3567, 0.3987, -0.8449, 0.3567, 0.3987, -0.8449, 0.3567, 0.4138, -0.9001, -0.1363, 0.4138, -0.9001, -0.1363, 0.4138, -0.9001, -0.1363, 0.4138, -0.9001, -0.1363, 0.9026, -0.4001, 0.1586, 0.9026, -0.4001, 0.1586, 0.9026, -0.4001, 0.1586, 0.9026, -0.4001, 0.1586, -0.007703, -0.4952, -0.8688, -0.007703, -0.4952, -0.8688, -0.007703, -0.4952, -0.8688, -0.007703, -0.4952, -0.8688, 0.5943, -0.03201, 0.8036, 0.5943, -0.03201, 0.8036, 0.5943, -0.03201, 0.8036, 0.5943, -0.03201, 0.8036, 0.5943, -0.03201, 0.8036, -0.5477, 0.5981, -0.5851, -0.7265, 0.6282, -0.2787, -0.6521, 0.7038, -0.282, -0.5124, 0.834, -0.2046, 0.1447, -0.1925, 0.9706, 0.1447, -0.1925, 0.9706, 0.1447, -0.1925, 0.9706, 0.1447, -0.1925, 0.9706, 0.1447, -0.1925, 0.9706, 0.1447, -0.1925, 0.9706, 0.06054, 0.1002, -0.9931, 0.06054, 0.1002, -0.9931, 0.06054, 0.1002, -0.9931, 0.06054, 0.1002, -0.9931, -0.1982, -0.381, -0.9031, -0.1982, -0.381, -0.9031, -0.1982, -0.381, -0.9031, -0.1982, -0.381, -0.9031, 0.4243, -0.4865, -0.7637, 0.4243, -0.4865, -0.7637, 0.4243, -0.4865, -0.7637, 0.4243, -0.4865, -0.7637, 0.18, 0.3894, 0.9033, 0.18, 0.3894, 0.9033, 0.18, 0.3894, 0.9033, 0.18, 0.3894, 0.9033, 0.2352, -0.9501, 0.2049, 0.2352, -0.9501, 0.2049, 0.2352, -0.9501, 0.2049, 0.2352, -0.9501, 0.2049, 0.09943, 0.7897, 0.6054, 0.09943, 0.7897, 0.6054, 0.09943, 0.7897, 0.6054, 0.09943, 0.7897, 0.6054, 0.1661, -0.1486, 0.9748, 0.1661, -0.1486, 0.9748, 0.1661, -0.1486, 0.9748, 0.1661, -0.1486, 0.9748, 0.1661, -0.1486, 0.9748, -0.2162, 0.01421, -0.9762, -0.2162, 0.01421, -0.9762, -0.2162, 0.01421, -0.9762, -0.2162, 0.01421, -0.9762, 0.1068, -0.7564, 0.6454, 0.1068, -0.7564, 0.6454, 0.1068, -0.7564, 0.6454, 0.1068, -0.7564, 0.6454, 0.1068, -0.7564, 0.6454, 0.1068, -0.7564, 0.6454, 0.0316, -0.8444, -0.5348, 0.0316, -0.8444, -0.5348, 0.0316, -0.8444, -0.5348, 0.0316, -0.8444, -0.5348, 0.2092, -0.04456, 0.9768, 0.2092, -0.04456, 0.9768, 0.2092, -0.04456, 0.9768, 0.2092, -0.04456, 0.9768, 0.0, -0.0204, -0.9998, 0.0, -0.0204, -0.9998, 0.0, -0.0204, -0.9998, 0.0, -0.0204, -0.9998, -0.01701, -0.5807, -0.8139, -0.01701, -0.5807, -0.8139, -0.01701, -0.5807, -0.8139, -0.01701, -0.5807, -0.8139, 0.2094, -0.05086, 0.9765, 0.2094, -0.05086, 0.9765, 0.2094, -0.05086, 0.9765, 0.2094, -0.05086, 0.9765, 0.1505, 0.4932, 0.8568, 0.1505, 0.4932, 0.8568, 0.1505, 0.4932, 0.8568, 0.1505, 0.4932, 0.8568, 0.0, 0.2739, -0.9618, 0.0, 0.2739, -0.9618, 0.0, 0.2739, -0.9618, 0.0, 0.2739, -0.9618, -0.2788, 0.9596, -0.03732, -0.2788, 0.9596, -0.03732, -0.2788, 0.9596, -0.03732, -0.2788, 0.9596, -0.03732, 0.9119, 0.07836, -0.4028, 0.9119, 0.07836, -0.4028, 0.9119, 0.07836, -0.4028, 0.9119, 0.07836, -0.4028, 0.9119, 0.07836, -0.4028, 0.9405, -0.003347, -0.3397, 0.9405, -0.003347, -0.3397, 0.9405, -0.003347, -0.3397, 0.9405, -0.003347, -0.3397, 0.9577, 0.08856, -0.2738, 0.9577, 0.08856, -0.2738, 0.9577, 0.08856, -0.2738, 0.9577, 0.08856, -0.2738, 0.8251, -0.009326, -0.5649, 0.8251, -0.009326, -0.5649, 0.8251, -0.009326, -0.5649, 0.8251, -0.009326, -0.5649, 0.9156, -0.2752, -0.2933, 0.9156, -0.2752, -0.2933, 0.9156, -0.2752, -0.2933, 0.9156, -0.2752, -0.2933, 0.9156, -0.2752, -0.2933, 0.8799, -0.336, -0.3358, 0.8799, -0.336, -0.3358, 0.8799, -0.336, -0.3358, 0.8799, -0.336, -0.3358, 0.9912, 0.01125, -0.132, 0.9912, 0.01125, -0.132, 0.9912, 0.01125, -0.132, 0.9912, 0.01125, -0.132, 0.9912, 0.01125, -0.132, 0.7636, -0.6004, 0.2375, 0.7636, -0.6004, 0.2375, 0.7636, -0.6004, 0.2375, 0.05082, -0.5791, -0.8137, 0.05082, -0.5791, -0.8137, 0.05082, -0.5791, -0.8137, 0.05082, -0.5791, -0.8137, -0.04249, 0.28, -0.9591, -0.04249, 0.28, -0.9591, -0.04249, 0.28, -0.9591, -0.04249, 0.28, -0.9591, 0.2161, 0.973, -0.08045, 0.2161, 0.973, -0.08045, 0.2161, 0.973, -0.08045, 0.2161, 0.973, -0.08045, 0.9911, 0.03422, 0.1288, 0.9911, 0.03422, 0.1288, 0.9911, 0.03422, 0.1288, 0.9911, 0.03422, 0.1288, 0.9859, 0.04041, 0.1624, 0.9859, 0.04041, 0.1624, 0.9859, 0.04041, 0.1624, 0.9859, 0.04041, 0.1624, -0.8848, 0.04768, -0.4636, -0.8848, 0.04768, -0.4636, -0.8848, 0.04768, -0.4636, -0.8848, 0.04768, -0.4636, 1.0, 0.0, 0.0, 1.0, 0.0, 0.0, 1.0, 0.0, 0.0, 1.0, 0.0, 0.0, -0.01516, 0.8208, -0.571, -0.01516, 0.8208, -0.571, -0.01516, 0.8208, -0.571, -0.01516, 0.8208, -0.571, 0.9654, 0.01071, -0.2606, 0.9654, 0.01071, -0.2606, 0.9654, 0.01071, -0.2606, 0.9654, 0.01071, -0.2606, -0.7691, 0.02624, -0.6386, -0.7691, 0.02624, -0.6386, -0.7691, 0.02624, -0.6386, -0.7691, 0.02624, -0.6386, 0.005345, 0.9912, -0.1322, 0.005345, 0.9912, -0.1322, 0.005345, 0.9912, -0.1322, 0.005345, 0.9912, -0.1322, -1.0, 0.0, 0.0, -1.0, 0.0, 0.0, -1.0, 0.0, 0.0, -1.0, 0.0, 0.0, 0.005253, 0.8844, -0.4667, 0.005253, 0.8844, -0.4667, 0.005253, 0.8844, -0.4667, 0.005253, 0.8844, -0.4667, -0.005858, -0.9862, 0.1657, -0.005858, -0.9862, 0.1657, -0.005858, -0.9862, 0.1657, -0.005858, -0.9862, 0.1657, -0.0001052, -0.01948, -0.9998, -0.0001052, -0.01948, -0.9998, -0.0001052, -0.01948, -0.9998, -0.0001052, -0.01948, -0.9998, -1.0, 0.005344, -0.0007126, -1.0, 0.005344, -0.0007126, -1.0, 0.005344, -0.0007126, -1.0, 0.005344, -0.0007126, 1.0, -1.989e-08, 0.0, 1.0, -1.989e-08, 0.0, 1.0, -1.989e-08, 0.0, 1.0, -1.989e-08, 0.0, -1.0, -1.491e-08, 0.0, -1.0, -1.491e-08, 0.0, -1.0, -1.491e-08, 0.0, -1.0, -1.491e-08, 0.0, -0.005087, -1.0, 0.0, -0.005087, -1.0, 0.0, -0.005087, -1.0, 0.0, -0.005087, -1.0, 0.0, 0.0, 0.0, 0.0, 0.0, 0.0, 0.0, 0.0, 0.0, 0.0, 0.0, 0.0, 0.0, -0.04079, -0.4835, -0.8744, -0.04079, -0.4835, -0.8744, -0.04079, -0.4835, -0.8744, -0.04079, -0.4835, -0.8744, 0.171, 0.9393, -0.2974, 0.171, 0.9393, -0.2974, 0.171, 0.9393, -0.2974, 0.171, 0.9393, -0.2974, 0.9899, 0.01717, -0.1405, 0.9899, 0.01717, -0.1405, 0.9899, 0.01717, -0.1405, 0.9899, 0.01717, -0.1405, -0.8995, 0.03711, -0.4353, -0.8995, 0.03711, -0.4353, -0.8995, 0.03711, -0.4353, -0.8995, 0.03711, -0.4353, -0.8995, 0.03711, -0.4353, 1.0, 0.0, 0.0, 1.0, 0.0, 0.0, 1.0, 0.0, 0.0, 1.0, 0.0, 0.0, 0.003198, 0.9999, 0.01487, 0.003198, 0.9999, 0.01487, 0.003198, 0.9999, 0.01487, 0.003198, 0.9999, 0.01487, 0.0, 0.0, 0.0, 0.0, 0.0, 0.0, 0.0, 0.0, 0.0, 0.0, 0.0, 0.0, 0.0, 0.0, 0.0, 0.0, 0.0, 0.0, 0.0, 0.0, 0.0, 0.0, 0.0, 0.0, 0.0, 1.0, 0.0, 0.0, 1.0, 0.0, 0.0, 1.0, 0.0, 0.0, 1.0, 0.0, 1.0, 0.0, 0.0, 1.0, 0.0, 0.0, 1.0, 0.0, 0.0, 1.0, 0.0, 0.0, 1.0, 0.0, 0.0, 1.0, 0.0, 0.0, 1.0, 0.0, 0.0, 1.0, 0.0, 0.0, -0.001612, -0.636, 0.7716, -0.001612, -0.636, 0.7716, -0.001612, -0.636, 0.7716, -0.001612, -0.636, 0.7716, -1.0, 0.0, 0.0, -1.0, 0.0, 0.0, -1.0, 0.0, 0.0, -1.0, 0.0, 0.0, -0.002908, -0.9094, -0.416, -0.002908, -0.9094, -0.416, -0.002908, -0.9094, -0.416, -0.002908, -0.9094, -0.416, 1.0, 0.0, 0.0, 1.0, 0.0, 0.0, 1.0, 0.0, 0.0, 1.0, 0.0, 0.0, -1.0, 0.0, 0.0, -1.0, 0.0, 0.0, -1.0, 0.0, 0.0, -1.0, 0.0, 0.0, 0.0, 0.0, -1.0, 0.0, 0.0, -1.0, 0.0, 0.0, -1.0, 0.0, 0.0, -1.0, 0.0, 0.0, -1.0, 0.0, 0.0, -1.0, 0.0, 0.0, -1.0, 0.0, 0.0, -1.0, -1.0, 0.0, 0.0, -1.0, 0.0, 0.0, -1.0, 0.0, 0.0, -1.0, 0.0, 0.0, 0.002492, 0.9829, -0.1843, 0.002492, 0.9829, -0.1843, 0.002492, 0.9829, -0.1843, 0.002492, 0.9829, -0.1843, 1.0, 0.0, 0.0, 1.0, 0.0, 0.0, 1.0, 0.0, 0.0, 1.0, 0.0, 0.0, -1.0, 0.0, 0.0, -1.0, 0.0, 0.0, -1.0, 0.0, 0.0, -1.0, 0.0, 0.0, -0.005349, -0.992, 0.1265, -0.005349, -0.992, 0.1265, -0.005349, -0.992, 0.1265, -0.005349, -0.992, 0.1265, -0.003375, -0.6258, 0.7799, -0.003375, -0.6258, 0.7799, -0.003375, -0.6258, 0.7799, -0.003375, -0.6258, 0.7799, 1.0, -0.005345, 0.0007126, 1.0, -0.005345, 0.0007126, 1.0, -0.005345, 0.0007126, 1.0, -0.005345, 0.0007126, 1.471e-07, 0.0, -1.0, 1.471e-07, 0.0, -1.0, 1.471e-07, 0.0, -1.0, 1.471e-07, 0.0, -1.0, -0.002492, -0.9829, 0.1843, -0.002492, -0.9829, 0.1843, -0.002492, -0.9829, 0.1843, -0.002492, -0.9829, 0.1843, 0.5651, -0.8109, 0.152, 0.5651, -0.8109, 0.152, 0.5651, -0.8109, 0.152, 0.5651, -0.8109, 0.152, -0.0001596, -0.06277, -0.998, -0.0001596, -0.06277, -0.998, -0.0001596, -0.06277, -0.998, -0.0001596, -0.06277, -0.998, -0.5651, 0.8109, -0.152, -0.5651, 0.8109, -0.152, -0.5651, 0.8109, -0.152, -0.5651, 0.8109, -0.152, 0.1804, 0.877, 0.4453, 0.2439, 0.645, 0.7242, 0.2474, 0.7093, 0.6601, 0.2474, 0.7093, 0.6601, 0.1745, 0.5578, 0.8114, 0.17, 0.4775, 0.862, 0.17, 0.4775, 0.862, 0.17, 0.4775, 0.862, -0.5164, 0.8531, 0.07518, -0.5751, 0.8085, 0.1247, -0.5751, 0.8085, 0.1247, -0.5292, 0.8211, 0.214, -0.3574, 0.9209, -0.1554, -0.3971, 0.9137, -0.08678, -0.3971, 0.9137, -0.08678, -0.3174, 0.948, -0.02103, -0.411, -0.2275, 0.8828, -0.1971, -0.4165, 0.8875, -0.2186, -0.06029, 0.9739, -0.411, -0.2275, 0.8828, -0.5747, -0.7858, -0.2287, -0.3475, -0.8699, -0.3501, -0.4516, -0.8922, 0.003224, -0.5747, -0.7858, -0.2287, -0.5396, -0.8119, 0.2227, -0.3104, -0.9394, 0.1453, -0.4027, -0.7875, 0.4666, -0.5396, -0.8119, 0.2227, -0.5067, 0.8461, -0.1652, -0.7551, 0.6555, 0.0148, -0.684, 0.7239, 0.08999, -0.5867, 0.7723, 0.2436, -0.6817, 0.5626, 0.4677, -0.7436, 0.4916, 0.4532, -0.7436, 0.4916, 0.4532, -0.7227, 0.4421, 0.5312, -0.5021, 0.8301, 0.2426, -0.7585, 0.5816, 0.2939, -0.6879, 0.6062, 0.3991, -0.5961, 0.5762, 0.5592, -0.6312, 0.6624, 0.4035, -0.6855, 0.5946, 0.4201, -0.6855, 0.5946, 0.4201, -0.6458, 0.568, 0.5102, -0.6411, -0.34, -0.688, -0.4243, -0.3249, -0.8453, -0.5334, -0.5915, -0.6046, -0.6411, -0.34, -0.688, -0.6105, -0.6385, -0.4687, -0.3915, -0.6771, -0.6231, -0.4838, -0.8238, -0.2955, -0.6105, -0.6385, -0.4687, -0.5042, 0.6747, 0.5391, -0.7604, 0.4295, 0.4871, -0.6907, 0.4065, 0.598, -0.5948, 0.3222, 0.7365, -0.6369, -0.05663, -0.7688, -0.4018, -0.04695, -0.9145, -0.5946, -0.3287, -0.7338, -0.6369, -0.05663, -0.7688, -0.4935, 0.428, 0.7572, -0.7578, 0.2274, 0.6116, -0.684, 0.1708, 0.7092, -0.595, 0.04121, 0.8027, -0.7738, 0.2801, 0.5681, -0.8219, 0.2179, 0.5263, -0.8219, 0.2179, 0.5263, -0.7919, 0.1467, 0.5928, -0.2424, 0.7202, -0.65, 0.02507, 0.6836, -0.7295, -0.3035, 0.5062, -0.8072, -0.2424, 0.7202, -0.65, -0.4608, 0.4465, 0.767, -0.7452, 0.2801, 0.6051, -0.6683, 0.2472, 0.7017, -0.6103, 0.09581, 0.7863, -0.9086, 0.182, 0.3759, -0.9361, 0.1079, 0.3348, -0.9361, 0.1079, 0.3348, -0.9109, 0.04753, 0.4098, -0.07496, 0.8506, -0.5205, 0.1759, 0.7685, -0.6152, -0.1316, 0.6779, -0.7232, -0.07496, 0.8506, -0.5205, -0.4626, 0.04092, 0.8856, -0.7389, -0.02731, 0.6733, -0.652, -0.05248, 0.7564, -0.6294, -0.2401, 0.7391, -0.8414, 0.2018, 0.5013, -0.8844, 0.1154, 0.4522, -0.8844, 0.1154, 0.4522, -0.857, 0.06772, 0.5108, 0.03453, 0.9582, -0.284, 0.03453, 0.9582, -0.284, 0.03453, 0.9582, -0.284, 0.03453, 0.9582, -0.284, -0.4239, 0.5493, 0.7201, -0.6791, 0.5201, 0.518, -0.6065, 0.5263, 0.5959, -0.6945, 0.3458, 0.6309, -0.186, 0.9335, 0.3065, -0.2801, 0.8972, 0.3415, -0.2801, 0.8972, 0.3415, -0.2295, 0.8845, 0.4061, 0.7202, -0.002335, 0.6938, 0.7202, -0.002335, 0.6938, 0.7202, -0.002335, 0.6938, 0.7202, -0.002335, 0.6938, 0.7202, -0.002335, 0.6938, -0.7844, -0.1766, 0.5945, -0.7844, -0.1766, 0.5945, -0.7844, -0.1766, 0.5945, -0.7844, -0.1766, 0.5945, 0.647, 0.7351, 0.2026, 0.647, 0.7351, 0.2026, 0.647, 0.7351, 0.2026, 0.647, 0.7351, 0.2026, 0.3936, 0.7328, 0.5551, 0.3936, 0.7328, 0.5551, 0.3936, 0.7328, 0.5551, 0.3936, 0.7328, 0.5551, -0.1257, -0.9553, -0.2676, -0.1257, -0.9553, -0.2676, -0.1257, -0.9553, -0.2676, -0.1257, -0.9553, -0.2676, -0.1257, -0.9553, -0.2676, 0.9894, -0.0624, 0.1311, 0.9894, -0.0624, 0.1311, 0.9894, -0.0624, 0.1311, 0.9894, -0.0624, 0.1311, 0.2202, 0.901, 0.3738, 0.2202, 0.901, 0.3738, 0.2202, 0.901, 0.3738, 0.2202, 0.901, 0.3738, 0.09284, -0.9948, 0.04245, 0.09284, -0.9948, 0.04245, 0.09284, -0.9948, 0.04245, 0.09284, -0.9948, 0.04245, -0.0374, -0.9096, 0.4138, -0.0374, -0.9096, 0.4138, -0.0374, -0.9096, 0.4138, -0.0374, -0.9096, 0.4138, 0.6781, -0.01962, 0.7347, 0.6781, -0.01962, 0.7347, 0.6781, -0.01962, 0.7347, 0.6781, -0.01962, 0.7347, 0.5486, -0.03522, 0.8354, 0.5486, -0.03522, 0.8354, 0.5486, -0.03522, 0.8354, 0.5486, -0.03522, 0.8354, 0.5949, 0.5902, 0.5457, 0.5949, 0.5902, 0.5457, 0.5949, 0.5902, 0.5457, 0.5949, 0.5902, 0.5457, -0.3876, -0.8773, -0.283, -0.3876, -0.8773, -0.283, -0.3876, -0.8773, -0.283, -0.851, -0.226, 0.4741, -0.851, -0.226, 0.4741, -0.851, -0.226, 0.4741, -0.851, -0.226, 0.4741, 0.88, -0.03571, 0.4737, 0.88, -0.03571, 0.4737, 0.88, -0.03571, 0.4737, 0.88, -0.03571, 0.4737, 0.5368, -0.8214, -0.1928, 0.5368, -0.8214, -0.1928, 0.5368, -0.8214, -0.1928, 0.5368, -0.8214, -0.1928, 0.2852, -0.9462, -0.153, 0.2852, -0.9462, -0.153, 0.2852, -0.9462, -0.153, 0.2852, -0.9462, -0.153, 0.3733, -0.907, 0.195, 0.3733, -0.907, 0.195, 0.3733, -0.907, 0.195, 0.3733, -0.907, 0.195, 0.3733, -0.907, 0.195, 0.182, -0.9337, -0.3085, 0.182, -0.9337, -0.3085, 0.182, -0.9337, -0.3085, 0.179, -0.9838, -0.00713, 0.2352, 0.8878, 0.3956, 0.2352, 0.8878, 0.3956, 0.1812, 0.7587, 0.6257, 0.2352, 0.8878, 0.3956, -0.02299, -0.3513, -0.936, -0.02299, -0.3513, -0.936, -0.02299, -0.3513, -0.936, -0.02299, -0.3513, -0.936, -0.3909, -0.8751, -0.2854, -0.3909, -0.8751, -0.2854, -0.3909, -0.8751, -0.2854, -0.3909, -0.8751, -0.2854, -0.3909, -0.8751, -0.2854, -0.1544, -0.9651, 0.2116, -0.1544, -0.9651, 0.2116, -0.1544, -0.9651, 0.2116, -0.1544, -0.9651, 0.2116, 0.3712, -0.844, 0.3872, 0.3712, -0.844, 0.3872, 0.3712, -0.844, 0.3872, 0.3712, -0.844, 0.3872, -0.1043, -0.9341, -0.3416, -0.1043, -0.9341, -0.3416, -0.1043, -0.9341, -0.3416, -1.928e-05, -0.9567, 0.2909, -1.928e-05, -0.9567, 0.2909, -1.928e-05, -0.9567, 0.2909, -1.928e-05, -0.9567, 0.2909, -1.928e-05, -0.9567, 0.2909, -1.928e-05, -0.9567, 0.2909, -1.928e-05, -0.9567, 0.2909, -1.928e-05, -0.9567, 0.2909, 0.8881, -0.4422, 0.1257, 0.8881, -0.4422, 0.1257, 0.8881, -0.4422, 0.1257, 0.8881, -0.4422, 0.1257, 0.01793, -0.9595, 0.281, 0.01793, -0.9595, 0.281, 0.01793, -0.9595, 0.281, 0.01793, -0.9595, 0.281, 0.2318, -0.7681, -0.597, 0.2318, -0.7681, -0.597, 0.2318, -0.7681, -0.597, 0.2318, -0.7681, -0.597, 0.2226, -0.3454, 0.9117, 0.2226, -0.3454, 0.9117, 0.2226, -0.3454, 0.9117, 0.2226, -0.3454, 0.9117, 0.4189, -0.8441, 0.3347, 0.4189, -0.8441, 0.3347, 0.4189, -0.8441, 0.3347, 0.1695, -0.9119, 0.3738, 0.1695, -0.9119, 0.3738, 0.1695, -0.9119, 0.3738, 0.2447, -0.6086, 0.7548, 0.2447, -0.6086, 0.7548, 0.2447, -0.6086, 0.7548, 0.3257, -0.7348, 0.595, 0.3257, -0.7348, 0.595, 0.3257, -0.7348, 0.595, 0.3257, -0.7348, 0.595, 0.3257, -0.7348, 0.595, 0.04286, -0.8538, 0.5188, 0.04286, -0.8538, 0.5188, 0.04286, -0.8538, 0.5188, 0.3276, -0.8045, 0.4955, 0.3276, -0.8045, 0.4955, 0.3276, -0.8045, 0.4955, 0.1567, -0.6145, 0.7732, 0.1567, -0.6145, 0.7732, 0.1567, -0.6145, 0.7732, 0.4713, -0.7828, 0.4063, 0.4713, -0.7828, 0.4063, 0.4713, -0.7828, 0.4063, 0.253, -0.8618, 0.4397, 0.253, -0.8618, 0.4397, 0.253, -0.8618, 0.4397, 0.9729, -0.02491, -0.2297, 0.9729, -0.02491, -0.2297, 0.9729, -0.02491, -0.2297, 0.9729, -0.02491, -0.2297, 0.7571, -0.6482, 0.08105, 0.7571, -0.6482, 0.08105, 0.7571, -0.6482, 0.08105, 0.7571, -0.6482, 0.08105])] * 3)])

# ---- objects
ob_camera = bpy.data.objects.new('Camera', cam_camera)
ob_empty = bpy.data.objects.new('Empty', None)
ob_plane = bpy.data.objects.new('Plane', me_plane_001)
ob_empty_001 = bpy.data.objects.new('Empty.001', None)

# ---- transforms, parenting, visibility, modifiers, constraints
ob_camera.location = (7.359, -6.926, 4.958)
ob_camera.rotation_euler = (1.109, 0.0, 0.8149)
ob_camera.lock_rotations_4d = False
ob_camera.empty_display_type = 'ARROWS'
ob_camera.color = (0.0, 0.0, 0.0, 0.0)
ob_camera.display_type = 'WIRE'
ob_camera.lineart.crease_threshold = 0.0
ob_empty.location = (0.0, 0.0, 0.0)
ob_empty.rotation_euler = (1.571, -0.0, 1.571)
ob_empty.empty_display_type = 'IMAGE'
ob_empty.empty_display_size = 5.0
ob_empty.empty_image_depth = 'BACK'
ob_empty.show_empty_image_perspective = False
ob_empty.empty_image_side = 'FRONT'
ob_plane.location = (0.0, 0.0, 0.0)
_m = ob_plane.modifiers.new('Mirror', 'MIRROR')
_m.use_clip = True
ob_empty_001.location = (-0.2237, 6.031e-08, 0.9605)
ob_empty_001.rotation_euler = (1.344, -0.0, 0.0)
ob_empty_001.scale = (0.3482, 0.3482, 0.3482)
ob_empty_001.empty_display_type = 'IMAGE'
ob_empty_001.empty_display_size = 6.379
ob_empty_001.empty_image_offset = (-0.3919, -0.3919)
ob_empty_001.empty_image_depth = 'BACK'
ob_empty_001.show_empty_image_perspective = False
ob_empty_001.empty_image_side = 'FRONT'

# ---- collection membership
col_collection.objects.link(ob_camera)
col_collection.objects.link(ob_empty)
col_collection.objects.link(ob_plane)
col_collection.objects.link(ob_empty_001)

# ---- scene / render settings (as saved in the file)
scene.camera = ob_camera
scene.frame_start = 1; scene.frame_end = 250; scene.frame_set(7)
scene.render.engine = 'BLENDER_EEVEE_NEXT'
bpy.context.view_layer.update()

# ---- added for rendering (the .blend has no usable light): sun
light_auto_sun = bpy.data.lights.new('AutoSun', 'SUN')
light_auto_sun.energy = 3.0
light_auto_sun.angle = 0.0523599
ob_auto_sun = bpy.data.objects.new('AutoSun', light_auto_sun)
scene.collection.objects.link(ob_auto_sun)
ob_auto_sun.rotation_euler = (0.872665, 0.174533, 0.523599)
bpy.context.view_layer.update()
